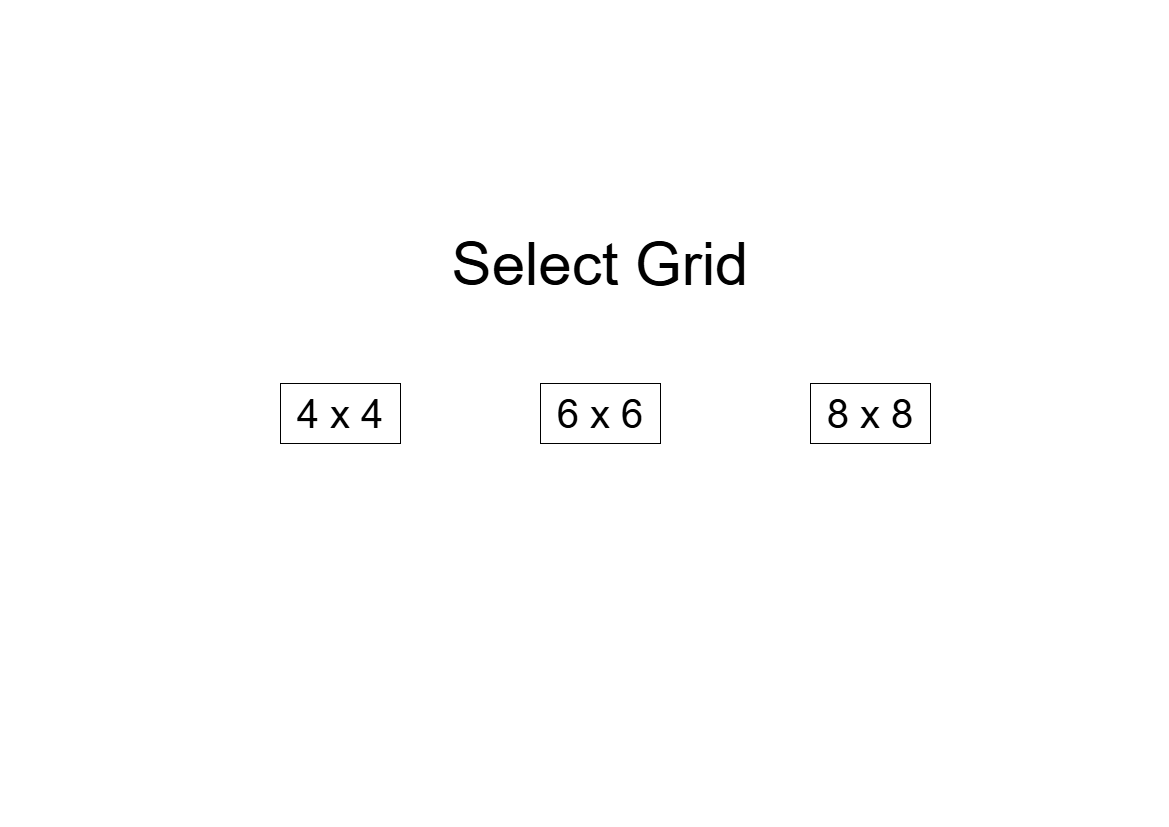

The diagram above was exported from draw.io. Its source (the exported page's mxGraphModel, read from the mxfile embedded in the PNG):
<mxGraphModel dx="1895" dy="958" grid="1" gridSize="10" guides="1" tooltips="1" connect="1" arrows="1" fold="1" page="1" pageScale="1" pageWidth="1169" pageHeight="827" math="0" shadow="0">
  <root>
    <mxCell id="0" />
    <mxCell id="1" parent="0" />
    <mxCell id="EPbC2lGY33hzZUsQCHyP-1" parent="1" style="rounded=0;whiteSpace=wrap;html=1;" value="&lt;font style=&quot;font-size: 40px;&quot;&gt;4 x 4&lt;/font&gt;" vertex="1">
      <mxGeometry height="60" width="120" x="280" y="384" as="geometry" />
    </mxCell>
    <mxCell id="EPbC2lGY33hzZUsQCHyP-2" parent="1" style="rounded=0;whiteSpace=wrap;html=1;" value="&lt;font style=&quot;font-size: 40px;&quot;&gt;6 x 6&lt;/font&gt;" vertex="1">
      <mxGeometry height="60" width="120" x="540" y="384" as="geometry" />
    </mxCell>
    <mxCell id="EPbC2lGY33hzZUsQCHyP-3" parent="1" style="rounded=0;whiteSpace=wrap;html=1;" value="&lt;font style=&quot;font-size: 40px;&quot;&gt;8 x 8&lt;/font&gt;" vertex="1">
      <mxGeometry height="60" width="120" x="810" y="384" as="geometry" />
    </mxCell>
    <mxCell id="EPbC2lGY33hzZUsQCHyP-4" parent="1" style="text;html=1;whiteSpace=wrap;strokeColor=none;fillColor=none;align=center;verticalAlign=middle;rounded=0;" value="&lt;font style=&quot;font-size: 60px;&quot;&gt;Select Grid&lt;/font&gt;" vertex="1">
      <mxGeometry height="30" width="360" x="420" y="250" as="geometry" />
    </mxCell>
  </root>
</mxGraphModel>